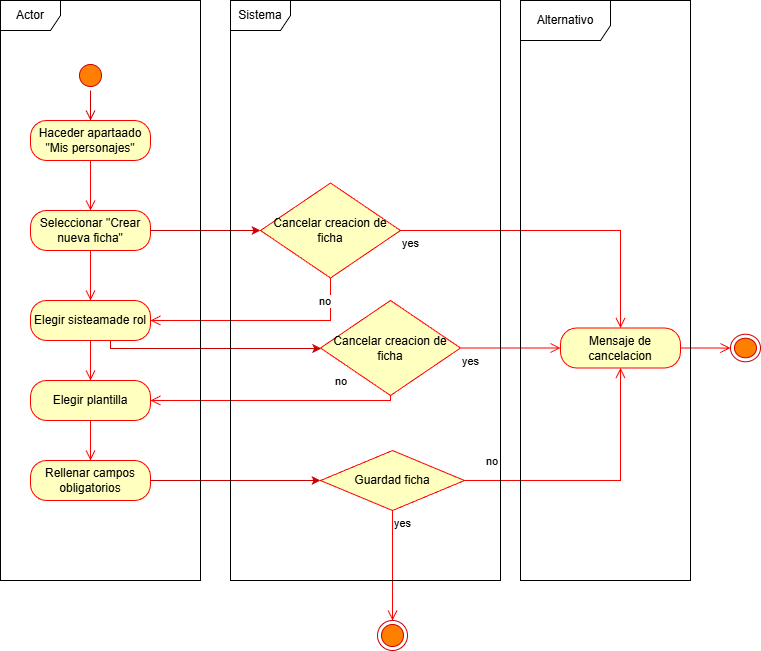

The diagram above was exported from draw.io. Its source (the exported page's mxGraphModel, read from the mxfile embedded in the PNG):
<mxGraphModel dx="786" dy="524" grid="1" gridSize="10" guides="1" tooltips="1" connect="1" arrows="1" fold="1" page="1" pageScale="1" pageWidth="827" pageHeight="1169" math="0" shadow="0">
  <root>
    <mxCell id="0" />
    <mxCell id="1" parent="0" />
    <mxCell id="PPKr6qfTHYzzDQYhN3xs-1" parent="1" style="ellipse;html=1;shape=startState;fillColor=#FF8000;strokeColor=#CC0000;" value="" vertex="1">
      <mxGeometry height="30" width="30" x="105" y="100" as="geometry" />
    </mxCell>
    <mxCell id="PPKr6qfTHYzzDQYhN3xs-2" edge="1" parent="1" source="PPKr6qfTHYzzDQYhN3xs-1" style="edgeStyle=orthogonalEdgeStyle;html=1;verticalAlign=bottom;endArrow=open;endSize=8;strokeColor=#CC0000;rounded=0;" target="PPKr6qfTHYzzDQYhN3xs-3" value="">
      <mxGeometry relative="1" as="geometry">
        <mxPoint x="85" y="160" as="targetPoint" />
      </mxGeometry>
    </mxCell>
    <mxCell id="PPKr6qfTHYzzDQYhN3xs-3" parent="1" style="rounded=1;whiteSpace=wrap;html=1;arcSize=40;fontColor=#000000;fillColor=#ffffc0;strokeColor=#ff0000;" value="&lt;font style=&quot;color: rgb(0, 0, 0);&quot;&gt;Haceder apartaado &quot;Mis personajes&quot;&lt;/font&gt;" vertex="1">
      <mxGeometry height="40" width="120" x="60" y="160" as="geometry" />
    </mxCell>
    <mxCell id="PPKr6qfTHYzzDQYhN3xs-4" edge="1" parent="1" source="PPKr6qfTHYzzDQYhN3xs-3" style="edgeStyle=orthogonalEdgeStyle;html=1;verticalAlign=bottom;endArrow=open;endSize=8;strokeColor=#ff0000;rounded=0;" target="PPKr6qfTHYzzDQYhN3xs-5" value="">
      <mxGeometry relative="1" as="geometry">
        <mxPoint x="90" y="310" as="targetPoint" />
      </mxGeometry>
    </mxCell>
    <mxCell id="PPKr6qfTHYzzDQYhN3xs-16" edge="1" parent="1" source="PPKr6qfTHYzzDQYhN3xs-5" style="edgeStyle=orthogonalEdgeStyle;rounded=0;orthogonalLoop=1;jettySize=auto;html=1;entryX=0;entryY=0.5;entryDx=0;entryDy=0;strokeColor=#CC0000;" target="PPKr6qfTHYzzDQYhN3xs-13">
      <mxGeometry relative="1" as="geometry" />
    </mxCell>
    <mxCell id="PPKr6qfTHYzzDQYhN3xs-5" parent="1" style="rounded=1;whiteSpace=wrap;html=1;arcSize=40;fontColor=#000000;fillColor=#ffffc0;strokeColor=#ff0000;" value="&lt;font color=&quot;#000000&quot;&gt;Seleccionar &quot;Crear nueva ficha&quot;&lt;/font&gt;" vertex="1">
      <mxGeometry height="40" width="120" x="60" y="250" as="geometry" />
    </mxCell>
    <mxCell id="PPKr6qfTHYzzDQYhN3xs-6" edge="1" parent="1" source="PPKr6qfTHYzzDQYhN3xs-5" style="edgeStyle=orthogonalEdgeStyle;html=1;verticalAlign=bottom;endArrow=open;endSize=8;strokeColor=#ff0000;rounded=0;" target="PPKr6qfTHYzzDQYhN3xs-7" value="">
      <mxGeometry relative="1" as="geometry">
        <mxPoint x="85" y="360" as="targetPoint" />
      </mxGeometry>
    </mxCell>
    <mxCell id="PPKr6qfTHYzzDQYhN3xs-18" edge="1" parent="1" source="PPKr6qfTHYzzDQYhN3xs-7" style="edgeStyle=orthogonalEdgeStyle;rounded=0;orthogonalLoop=1;jettySize=auto;html=1;strokeColor=#CC0000;" target="PPKr6qfTHYzzDQYhN3xs-17">
      <mxGeometry relative="1" as="geometry">
        <Array as="points">
          <mxPoint x="140" y="388" />
        </Array>
      </mxGeometry>
    </mxCell>
    <mxCell id="PPKr6qfTHYzzDQYhN3xs-7" parent="1" style="rounded=1;whiteSpace=wrap;html=1;arcSize=40;fontColor=#000000;fillColor=#ffffc0;strokeColor=#ff0000;" value="&lt;font style=&quot;color: rgb(0, 0, 0);&quot;&gt;Elegir sisteamade rol&lt;/font&gt;" vertex="1">
      <mxGeometry height="40" width="120" x="60" y="340" as="geometry" />
    </mxCell>
    <mxCell id="PPKr6qfTHYzzDQYhN3xs-8" edge="1" parent="1" source="PPKr6qfTHYzzDQYhN3xs-7" style="edgeStyle=orthogonalEdgeStyle;html=1;verticalAlign=bottom;endArrow=open;endSize=8;strokeColor=#ff0000;rounded=0;" target="PPKr6qfTHYzzDQYhN3xs-9" value="">
      <mxGeometry relative="1" as="geometry">
        <mxPoint x="300" y="360" as="targetPoint" />
      </mxGeometry>
    </mxCell>
    <mxCell id="PPKr6qfTHYzzDQYhN3xs-9" parent="1" style="rounded=1;whiteSpace=wrap;html=1;arcSize=40;fontColor=#000000;fillColor=#ffffc0;strokeColor=#ff0000;" value="Elegir plantilla" vertex="1">
      <mxGeometry height="40" width="120" x="60" y="420" as="geometry" />
    </mxCell>
    <mxCell id="PPKr6qfTHYzzDQYhN3xs-10" edge="1" parent="1" source="PPKr6qfTHYzzDQYhN3xs-9" style="edgeStyle=orthogonalEdgeStyle;html=1;verticalAlign=bottom;endArrow=open;endSize=8;strokeColor=#ff0000;rounded=0;" target="PPKr6qfTHYzzDQYhN3xs-11" value="">
      <mxGeometry relative="1" as="geometry">
        <mxPoint x="360" y="440" as="targetPoint" />
      </mxGeometry>
    </mxCell>
    <mxCell id="PPKr6qfTHYzzDQYhN3xs-11" parent="1" style="rounded=1;whiteSpace=wrap;html=1;arcSize=40;fontColor=#000000;fillColor=#ffffc0;strokeColor=#ff0000;" value="Rellenar campos obligatorios" vertex="1">
      <mxGeometry height="40" width="120" x="60" y="500" as="geometry" />
    </mxCell>
    <mxCell id="PPKr6qfTHYzzDQYhN3xs-13" parent="1" style="rhombus;whiteSpace=wrap;html=1;fontColor=#000000;fillColor=#ffffc0;strokeColor=#ff0000;" value="Cancelar creacion de ficha" vertex="1">
      <mxGeometry height="95" width="140" x="290" y="222.5" as="geometry" />
    </mxCell>
    <mxCell id="PPKr6qfTHYzzDQYhN3xs-14" edge="1" parent="1" source="PPKr6qfTHYzzDQYhN3xs-13" style="edgeStyle=orthogonalEdgeStyle;html=1;align=left;verticalAlign=bottom;endArrow=open;endSize=8;strokeColor=#ff0000;rounded=0;" target="PPKr6qfTHYzzDQYhN3xs-7" value="no">
      <mxGeometry relative="1" x="-0.4957" y="-10" as="geometry">
        <mxPoint as="offset" />
        <Array as="points">
          <mxPoint x="360" y="360" />
        </Array>
        <mxPoint x="550" y="245" as="targetPoint" />
      </mxGeometry>
    </mxCell>
    <mxCell id="PPKr6qfTHYzzDQYhN3xs-15" edge="1" parent="1" source="PPKr6qfTHYzzDQYhN3xs-13" style="edgeStyle=orthogonalEdgeStyle;html=1;align=left;verticalAlign=top;endArrow=open;endSize=8;strokeColor=#ff0000;rounded=0;" target="PPKr6qfTHYzzDQYhN3xs-34" value="yes">
      <mxGeometry relative="1" x="-1" as="geometry">
        <Array as="points">
          <mxPoint x="650" y="270" />
        </Array>
        <mxPoint x="640" y="250" as="targetPoint" />
      </mxGeometry>
    </mxCell>
    <mxCell id="PPKr6qfTHYzzDQYhN3xs-17" parent="1" style="rhombus;whiteSpace=wrap;html=1;fontColor=#000000;fillColor=#ffffc0;strokeColor=#ff0000;" value="Cancelar creacion de ficha" vertex="1">
      <mxGeometry height="95" width="140" x="350" y="340" as="geometry" />
    </mxCell>
    <mxCell id="PPKr6qfTHYzzDQYhN3xs-20" edge="1" parent="1" source="PPKr6qfTHYzzDQYhN3xs-17" style="edgeStyle=orthogonalEdgeStyle;html=1;align=left;verticalAlign=bottom;endArrow=open;endSize=8;strokeColor=#ff0000;rounded=0;" target="PPKr6qfTHYzzDQYhN3xs-9" value="no">
      <mxGeometry relative="1" x="-0.4957" y="-10" as="geometry">
        <mxPoint as="offset" />
        <Array as="points">
          <mxPoint x="420" y="440" />
        </Array>
        <mxPoint x="565" y="440" as="sourcePoint" />
        <mxPoint x="320" y="482" as="targetPoint" />
      </mxGeometry>
    </mxCell>
    <mxCell id="PPKr6qfTHYzzDQYhN3xs-22" edge="1" parent="1" source="PPKr6qfTHYzzDQYhN3xs-17" style="edgeStyle=orthogonalEdgeStyle;html=1;align=left;verticalAlign=top;endArrow=open;endSize=8;strokeColor=#ff0000;rounded=0;" target="PPKr6qfTHYzzDQYhN3xs-34" value="yes">
      <mxGeometry relative="1" x="-1" as="geometry">
        <mxPoint x="650" y="400" as="sourcePoint" />
        <mxPoint x="660" y="360" as="targetPoint" />
      </mxGeometry>
    </mxCell>
    <mxCell id="PPKr6qfTHYzzDQYhN3xs-25" parent="1" style="ellipse;html=1;shape=endState;fillColor=#FF8000;strokeColor=#CC0000;" value="" vertex="1">
      <mxGeometry height="30" width="30" x="407" y="660" as="geometry" />
    </mxCell>
    <mxCell id="PPKr6qfTHYzzDQYhN3xs-26" parent="1" style="ellipse;html=1;shape=endState;fillColor=#FF8000;strokeColor=#CC0000;" value="" vertex="1">
      <mxGeometry height="27.5" width="30" x="760" y="373.75" as="geometry" />
    </mxCell>
    <mxCell id="PPKr6qfTHYzzDQYhN3xs-27" parent="1" style="rhombus;whiteSpace=wrap;html=1;fontColor=#000000;fillColor=#ffffc0;strokeColor=#ff0000;" value="Guardad ficha" vertex="1">
      <mxGeometry height="60" width="144" x="350" y="490" as="geometry" />
    </mxCell>
    <mxCell id="PPKr6qfTHYzzDQYhN3xs-28" edge="1" parent="1" source="PPKr6qfTHYzzDQYhN3xs-27" style="edgeStyle=orthogonalEdgeStyle;html=1;align=left;verticalAlign=bottom;endArrow=open;endSize=8;strokeColor=#ff0000;rounded=0;" target="PPKr6qfTHYzzDQYhN3xs-34" value="no">
      <mxGeometry relative="1" x="-0.8485" y="10" as="geometry">
        <mxPoint as="offset" />
        <mxPoint x="430" y="530" as="targetPoint" />
      </mxGeometry>
    </mxCell>
    <mxCell id="PPKr6qfTHYzzDQYhN3xs-29" edge="1" parent="1" source="PPKr6qfTHYzzDQYhN3xs-27" style="edgeStyle=orthogonalEdgeStyle;html=1;align=left;verticalAlign=top;endArrow=open;endSize=8;strokeColor=#ff0000;rounded=0;" target="PPKr6qfTHYzzDQYhN3xs-25" value="yes">
      <mxGeometry relative="1" x="-1" as="geometry">
        <mxPoint x="290" y="610" as="targetPoint" />
      </mxGeometry>
    </mxCell>
    <mxCell id="PPKr6qfTHYzzDQYhN3xs-31" edge="1" parent="1" source="PPKr6qfTHYzzDQYhN3xs-11" style="edgeStyle=orthogonalEdgeStyle;rounded=0;orthogonalLoop=1;jettySize=auto;html=1;strokeColor=#CC0000;" target="PPKr6qfTHYzzDQYhN3xs-27">
      <mxGeometry relative="1" as="geometry" />
    </mxCell>
    <mxCell id="PPKr6qfTHYzzDQYhN3xs-32" parent="1" style="shape=umlFrame;whiteSpace=wrap;html=1;pointerEvents=0;" value="Actor" vertex="1">
      <mxGeometry height="580" width="200" x="30" y="40" as="geometry" />
    </mxCell>
    <mxCell id="PPKr6qfTHYzzDQYhN3xs-33" parent="1" style="shape=umlFrame;whiteSpace=wrap;html=1;pointerEvents=0;" value="Sistema" vertex="1">
      <mxGeometry height="580" width="270" x="260" y="40" as="geometry" />
    </mxCell>
    <mxCell id="PPKr6qfTHYzzDQYhN3xs-34" parent="1" style="rounded=1;whiteSpace=wrap;html=1;arcSize=40;fontColor=#000000;fillColor=#ffffc0;strokeColor=#ff0000;" value="Mensaje de cancelacion" vertex="1">
      <mxGeometry height="40" width="120" x="590" y="367.5" as="geometry" />
    </mxCell>
    <mxCell id="PPKr6qfTHYzzDQYhN3xs-35" edge="1" parent="1" source="PPKr6qfTHYzzDQYhN3xs-34" style="edgeStyle=orthogonalEdgeStyle;html=1;verticalAlign=bottom;endArrow=open;endSize=8;strokeColor=#ff0000;rounded=0;" target="PPKr6qfTHYzzDQYhN3xs-26" value="">
      <mxGeometry relative="1" as="geometry">
        <mxPoint x="640" y="510" as="targetPoint" />
      </mxGeometry>
    </mxCell>
    <mxCell id="PPKr6qfTHYzzDQYhN3xs-36" parent="1" style="shape=umlFrame;whiteSpace=wrap;html=1;pointerEvents=0;width=90;height=40;" value="Alternativo" vertex="1">
      <mxGeometry height="580" width="170" x="550" y="40" as="geometry" />
    </mxCell>
  </root>
</mxGraphModel>